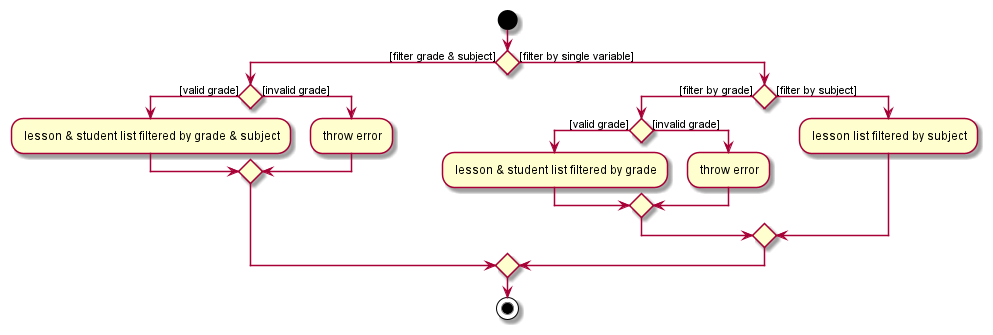

The diagram above was rendered by PlantUML. Its source (embedded in the PNG):
@startuml
'https://plantuml.com/activity-diagram-beta

start
if () then ([filter grade & subject])
    if () then ([valid grade])
        : lesson & student list filtered by grade & subject;
    else ([invalid grade])
        : throw error;
    endif
else ([filter by single variable])
    if () then ([filter by grade])
        if () then ([valid grade])
            : lesson & student list filtered by grade;
        else ([invalid grade])
            : throw error;
        endif
    else ([filter by subject])
        : lesson list filtered by subject;

    endif
endif
stop

@enduml